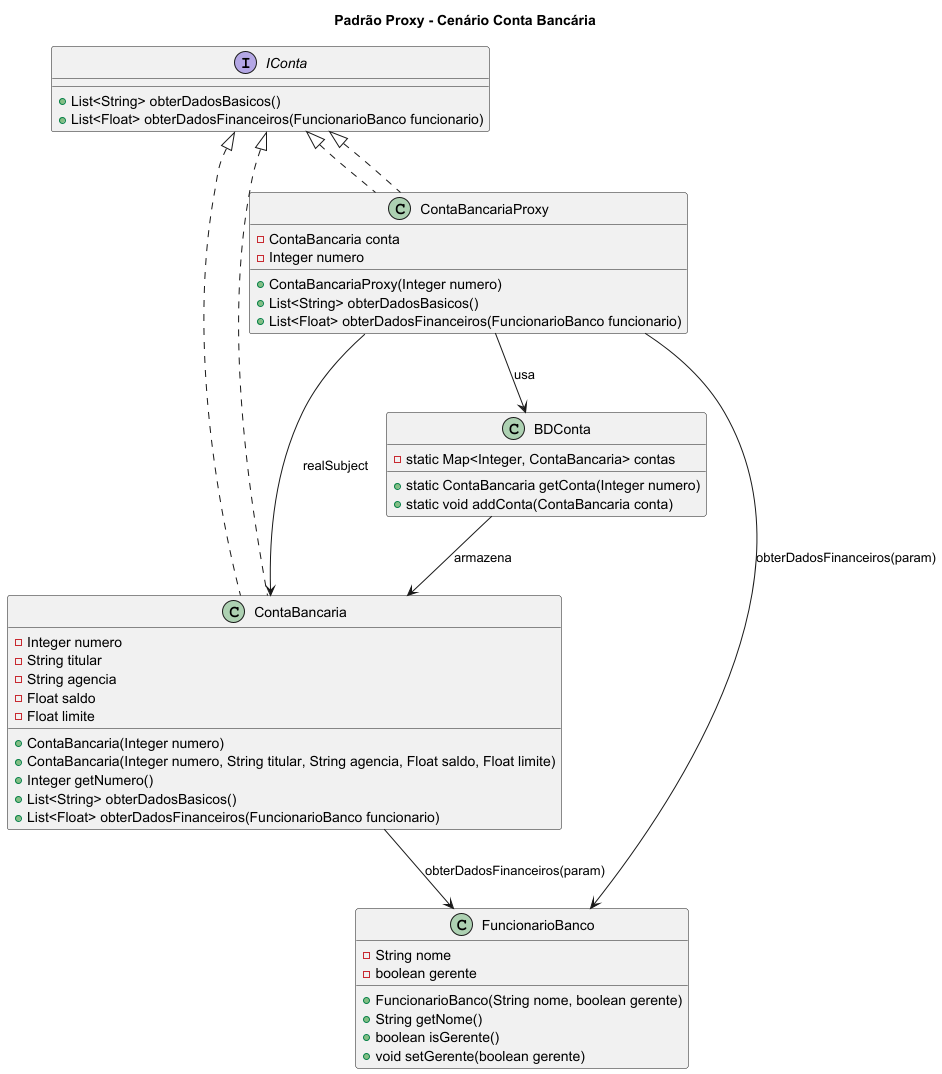

The diagram above was rendered by PlantUML. Its source (embedded in the PNG):
@startuml
title Padrão Proxy - Cenário Conta Bancária

interface IConta {
    + List<String> obterDadosBasicos()
    + List<Float> obterDadosFinanceiros(FuncionarioBanco funcionario)
}

class ContaBancaria implements IConta {
    - Integer numero
    - String titular
    - String agencia
    - Float saldo
    - Float limite

    + ContaBancaria(Integer numero)
    + ContaBancaria(Integer numero, String titular, String agencia, Float saldo, Float limite)
    + Integer getNumero()
    + List<String> obterDadosBasicos()
    + List<Float> obterDadosFinanceiros(FuncionarioBanco funcionario)
}

class ContaBancariaProxy implements IConta {
    - ContaBancaria conta
    - Integer numero

    + ContaBancariaProxy(Integer numero)
    + List<String> obterDadosBasicos()
    + List<Float> obterDadosFinanceiros(FuncionarioBanco funcionario)
}

class BDConta {
    - static Map<Integer, ContaBancaria> contas

    + static ContaBancaria getConta(Integer numero)
    + static void addConta(ContaBancaria conta)
}

class FuncionarioBanco {
    - String nome
    - boolean gerente

    + FuncionarioBanco(String nome, boolean gerente)
    + String getNome()
    + boolean isGerente()
    + void setGerente(boolean gerente)
}

IConta <|.. ContaBancaria
IConta <|.. ContaBancariaProxy

ContaBancariaProxy --> ContaBancaria : "realSubject"
ContaBancariaProxy --> BDConta : usa
BDConta --> ContaBancaria : armazena

ContaBancaria --> FuncionarioBanco : obterDadosFinanceiros(param)
ContaBancariaProxy --> FuncionarioBanco : obterDadosFinanceiros(param)

@enduml